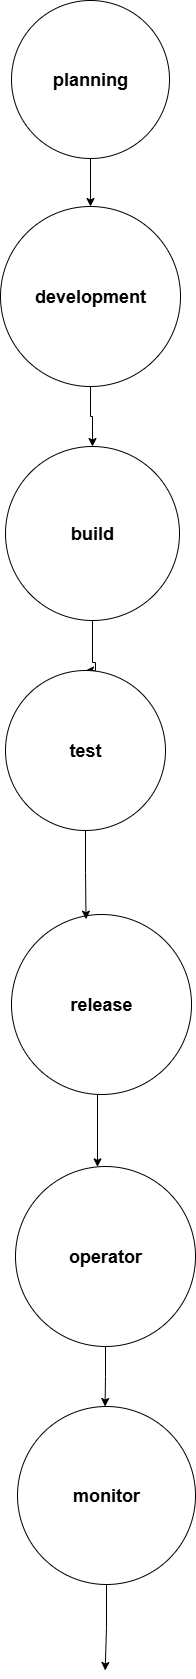

The diagram above was exported from draw.io. Its source (the exported page's mxGraphModel, read from the mxfile embedded in the PNG):
<mxGraphModel dx="1868" dy="974" grid="1" gridSize="12" guides="1" tooltips="1" connect="1" arrows="1" fold="1" page="0" pageScale="1" pageWidth="827" pageHeight="1169" math="0" shadow="0">
  <root>
    <mxCell id="0" />
    <mxCell id="1" parent="0" />
    <mxCell id="haGHkwAA1abqGC56mNoG-21" value="" style="edgeStyle=orthogonalEdgeStyle;rounded=0;orthogonalLoop=1;jettySize=auto;html=1;" edge="1" parent="1" source="haGHkwAA1abqGC56mNoG-1" target="haGHkwAA1abqGC56mNoG-3">
      <mxGeometry relative="1" as="geometry" />
    </mxCell>
    <mxCell id="haGHkwAA1abqGC56mNoG-1" value="&lt;h2&gt;planning&lt;/h2&gt;" style="ellipse;whiteSpace=wrap;html=1;aspect=fixed;" vertex="1" parent="1">
      <mxGeometry x="346" y="10" width="158" height="158" as="geometry" />
    </mxCell>
    <mxCell id="haGHkwAA1abqGC56mNoG-28" style="edgeStyle=orthogonalEdgeStyle;rounded=0;orthogonalLoop=1;jettySize=auto;html=1;exitX=0.5;exitY=1;exitDx=0;exitDy=0;entryX=0.5;entryY=0;entryDx=0;entryDy=0;" edge="1" parent="1" source="haGHkwAA1abqGC56mNoG-2" target="haGHkwAA1abqGC56mNoG-5">
      <mxGeometry relative="1" as="geometry">
        <Array as="points">
          <mxPoint x="427" y="672" />
          <mxPoint x="430" y="672" />
        </Array>
      </mxGeometry>
    </mxCell>
    <mxCell id="haGHkwAA1abqGC56mNoG-2" value="&lt;h2&gt;build&lt;/h2&gt;" style="ellipse;whiteSpace=wrap;html=1;aspect=fixed;" vertex="1" parent="1">
      <mxGeometry x="340" y="456" width="174" height="174" as="geometry" />
    </mxCell>
    <mxCell id="haGHkwAA1abqGC56mNoG-25" value="" style="edgeStyle=orthogonalEdgeStyle;rounded=0;orthogonalLoop=1;jettySize=auto;html=1;" edge="1" parent="1" source="haGHkwAA1abqGC56mNoG-3" target="haGHkwAA1abqGC56mNoG-2">
      <mxGeometry relative="1" as="geometry" />
    </mxCell>
    <mxCell id="haGHkwAA1abqGC56mNoG-3" value="&lt;h2&gt;development&lt;/h2&gt;" style="ellipse;whiteSpace=wrap;html=1;aspect=fixed;" vertex="1" parent="1">
      <mxGeometry x="335" y="216" width="180" height="180" as="geometry" />
    </mxCell>
    <mxCell id="haGHkwAA1abqGC56mNoG-4" value="&lt;h2&gt;release&lt;/h2&gt;" style="ellipse;whiteSpace=wrap;html=1;aspect=fixed;" vertex="1" parent="1">
      <mxGeometry x="346" y="924" width="180" height="180" as="geometry" />
    </mxCell>
    <mxCell id="haGHkwAA1abqGC56mNoG-36" style="edgeStyle=orthogonalEdgeStyle;rounded=0;orthogonalLoop=1;jettySize=auto;html=1;entryX=0.414;entryY=0.026;entryDx=0;entryDy=0;entryPerimeter=0;" edge="1" parent="1" source="haGHkwAA1abqGC56mNoG-5" target="haGHkwAA1abqGC56mNoG-4">
      <mxGeometry relative="1" as="geometry">
        <mxPoint x="420" y="912" as="targetPoint" />
        <Array as="points" />
      </mxGeometry>
    </mxCell>
    <mxCell id="haGHkwAA1abqGC56mNoG-5" value="&lt;h2&gt;test&lt;/h2&gt;" style="ellipse;whiteSpace=wrap;html=1;aspect=fixed;" vertex="1" parent="1">
      <mxGeometry x="340" y="680" width="160" height="160" as="geometry" />
    </mxCell>
    <mxCell id="haGHkwAA1abqGC56mNoG-9" style="edgeStyle=orthogonalEdgeStyle;rounded=0;orthogonalLoop=1;jettySize=auto;html=1;exitX=0.5;exitY=1;exitDx=0;exitDy=0;" edge="1" parent="1" source="haGHkwAA1abqGC56mNoG-4" target="haGHkwAA1abqGC56mNoG-4">
      <mxGeometry relative="1" as="geometry" />
    </mxCell>
    <mxCell id="haGHkwAA1abqGC56mNoG-43" style="edgeStyle=orthogonalEdgeStyle;rounded=0;orthogonalLoop=1;jettySize=auto;html=1;exitX=0.5;exitY=1;exitDx=0;exitDy=0;" edge="1" parent="1" source="haGHkwAA1abqGC56mNoG-17">
      <mxGeometry relative="1" as="geometry">
        <mxPoint x="439.5714285714289" y="1416" as="targetPoint" />
      </mxGeometry>
    </mxCell>
    <mxCell id="haGHkwAA1abqGC56mNoG-17" value="&lt;h2&gt;operator&lt;/h2&gt;" style="ellipse;whiteSpace=wrap;html=1;aspect=fixed;" vertex="1" parent="1">
      <mxGeometry x="350" y="1176" width="180" height="180" as="geometry" />
    </mxCell>
    <mxCell id="haGHkwAA1abqGC56mNoG-46" style="edgeStyle=orthogonalEdgeStyle;rounded=0;orthogonalLoop=1;jettySize=auto;html=1;exitX=0.5;exitY=1;exitDx=0;exitDy=0;" edge="1" parent="1" source="haGHkwAA1abqGC56mNoG-18">
      <mxGeometry relative="1" as="geometry">
        <mxPoint x="439.66666666666697" y="1680" as="targetPoint" />
      </mxGeometry>
    </mxCell>
    <mxCell id="haGHkwAA1abqGC56mNoG-18" value="&lt;h2&gt;monitor&lt;/h2&gt;" style="ellipse;whiteSpace=wrap;html=1;aspect=fixed;" vertex="1" parent="1">
      <mxGeometry x="352" y="1416" width="178" height="178" as="geometry" />
    </mxCell>
    <mxCell id="haGHkwAA1abqGC56mNoG-40" value="" style="edgeStyle=orthogonalEdgeStyle;rounded=0;orthogonalLoop=1;jettySize=auto;html=1;" edge="1" parent="1" target="haGHkwAA1abqGC56mNoG-17">
      <mxGeometry relative="1" as="geometry">
        <mxPoint x="440" y="1104" as="sourcePoint" />
        <Array as="points">
          <mxPoint x="432" y="1104" />
        </Array>
      </mxGeometry>
    </mxCell>
  </root>
</mxGraphModel>